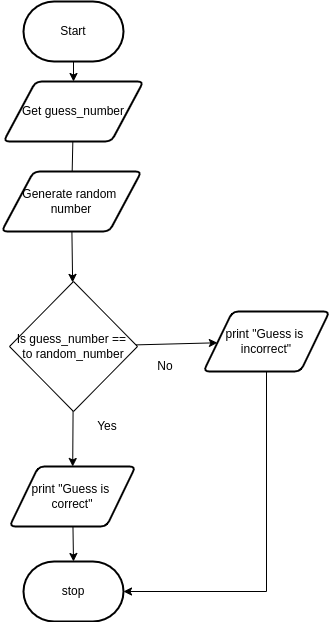

The diagram above was exported from draw.io. Its source (the exported page's mxGraphModel, read from the mxfile embedded in the PNG):
<mxGraphModel dx="677" dy="602" grid="1" gridSize="10" guides="1" tooltips="1" connect="1" arrows="1" fold="1" page="1" pageScale="1" pageWidth="827" pageHeight="1169" math="0" shadow="0">
  <root>
    <mxCell id="0" />
    <mxCell id="1" parent="0" />
    <mxCell id="2" value="" style="edgeStyle=none;html=1;" parent="1" source="3" target="5" edge="1">
      <mxGeometry relative="1" as="geometry" />
    </mxCell>
    <mxCell id="3" value="Start" style="strokeWidth=2;html=1;shape=mxgraph.flowchart.terminator;whiteSpace=wrap;" parent="1" vertex="1">
      <mxGeometry x="364" y="120" width="100" height="60" as="geometry" />
    </mxCell>
    <mxCell id="12" value="" style="edgeStyle=none;html=1;startArrow=none;" parent="1" source="52" target="11" edge="1">
      <mxGeometry relative="1" as="geometry" />
    </mxCell>
    <mxCell id="5" value="Get guess_number" style="shape=parallelogram;html=1;strokeWidth=2;perimeter=parallelogramPerimeter;whiteSpace=wrap;rounded=1;arcSize=12;size=0.23;" parent="1" vertex="1">
      <mxGeometry x="344" y="200" width="140" height="60" as="geometry" />
    </mxCell>
    <mxCell id="46" style="edgeStyle=none;html=1;entryX=0.5;entryY=0;entryDx=0;entryDy=0;entryPerimeter=0;" parent="1" source="9" target="10" edge="1">
      <mxGeometry relative="1" as="geometry" />
    </mxCell>
    <mxCell id="9" value="print &quot;Guess is &lt;br&gt;correct&quot;" style="shape=parallelogram;html=1;strokeWidth=2;perimeter=parallelogramPerimeter;whiteSpace=wrap;rounded=1;arcSize=12;size=0.23;" parent="1" vertex="1">
      <mxGeometry x="350" y="585" width="126" height="60" as="geometry" />
    </mxCell>
    <mxCell id="10" value="stop" style="strokeWidth=2;html=1;shape=mxgraph.flowchart.terminator;whiteSpace=wrap;rounded=1;" parent="1" vertex="1">
      <mxGeometry x="364" y="680" width="100" height="60" as="geometry" />
    </mxCell>
    <mxCell id="45" value="" style="edgeStyle=none;html=1;" parent="1" source="11" target="9" edge="1">
      <mxGeometry relative="1" as="geometry" />
    </mxCell>
    <mxCell id="49" value="" style="edgeStyle=none;html=1;" parent="1" source="11" target="47" edge="1">
      <mxGeometry relative="1" as="geometry" />
    </mxCell>
    <mxCell id="11" value="Is guess_number == &lt;br&gt;to random_number" style="rhombus;whiteSpace=wrap;html=1;" parent="1" vertex="1">
      <mxGeometry x="350" y="400" width="128" height="130" as="geometry" />
    </mxCell>
    <mxCell id="25" value="No" style="text;html=1;strokeColor=none;fillColor=none;align=center;verticalAlign=middle;whiteSpace=wrap;rounded=0;fontSize=12;" parent="1" vertex="1">
      <mxGeometry x="476" y="470" width="60" height="30" as="geometry" />
    </mxCell>
    <mxCell id="44" value="Yes" style="text;html=1;strokeColor=none;fillColor=none;align=center;verticalAlign=middle;whiteSpace=wrap;rounded=0;fontSize=12;" parent="1" vertex="1">
      <mxGeometry x="418" y="530" width="60" height="30" as="geometry" />
    </mxCell>
    <mxCell id="50" style="edgeStyle=none;html=1;entryX=1;entryY=0.5;entryDx=0;entryDy=0;entryPerimeter=0;rounded=0;" parent="1" source="47" target="10" edge="1">
      <mxGeometry relative="1" as="geometry">
        <Array as="points">
          <mxPoint x="607" y="710" />
        </Array>
      </mxGeometry>
    </mxCell>
    <mxCell id="47" value="print &quot;Guess is &lt;br&gt;incorrect&quot;" style="shape=parallelogram;html=1;strokeWidth=2;perimeter=parallelogramPerimeter;whiteSpace=wrap;rounded=1;arcSize=12;size=0.23;" parent="1" vertex="1">
      <mxGeometry x="544" y="430" width="126" height="60" as="geometry" />
    </mxCell>
    <mxCell id="52" value="Generate random&amp;nbsp;&lt;br&gt;number" style="shape=parallelogram;html=1;strokeWidth=2;perimeter=parallelogramPerimeter;whiteSpace=wrap;rounded=1;arcSize=12;size=0.23;" vertex="1" parent="1">
      <mxGeometry x="342" y="290" width="140" height="60" as="geometry" />
    </mxCell>
    <mxCell id="53" value="" style="edgeStyle=none;html=1;endArrow=none;" edge="1" parent="1" source="5" target="52">
      <mxGeometry relative="1" as="geometry">
        <mxPoint x="414" y="260" as="sourcePoint" />
        <mxPoint x="414" y="400" as="targetPoint" />
      </mxGeometry>
    </mxCell>
  </root>
</mxGraphModel>